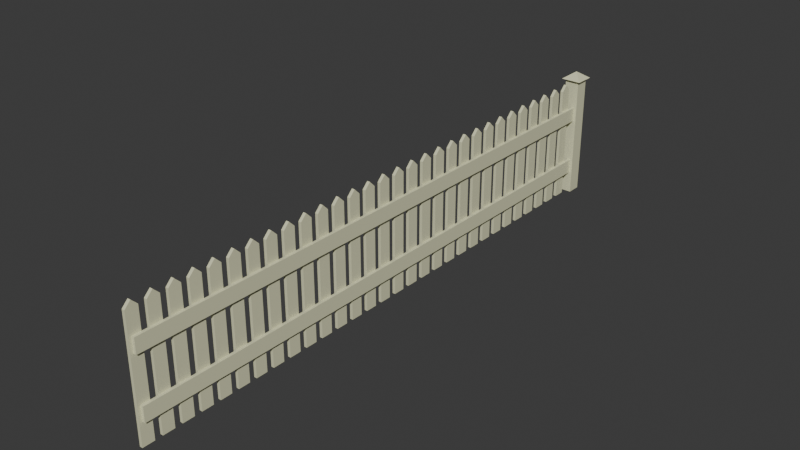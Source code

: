 # Source: white-picket-fence.blend  (saved by Blender 5.3.31; exported with 4.5.12 LTS)
import bpy
from mathutils import Matrix  # noqa: F401  (used for matrix-valued properties, if any)

bpy.ops.wm.read_factory_settings(use_empty=True)
scene = bpy.context.scene
scene.name = 'Scene'

# ---- collections
col_collection = bpy.data.collections.new('Collection'); scene.collection.children.link(col_collection)
col_merged = bpy.data.collections.new('Merged'); scene.collection.children.link(col_merged)

# ---- materials (node trees are filled in below, after node groups)
mat_white_paint = bpy.data.materials.new('white_paint')
mat_white_paint.alpha_threshold = 0.0
mat_white_paint.use_backface_culling_lightprobe_volume = False
mat_white_paint.roughness = 0.5
mat_white_paint.line_color = (0.0, 0.0, 0.0, 1.0)

# ---- material node trees
mat_white_paint.use_nodes = True; mat_white_paint.node_tree.nodes.clear()
_N = mat_white_paint.node_tree.nodes; _L = mat_white_paint.node_tree.links
n0 = _N.new('ShaderNodeOutputMaterial'); n0.name = 'Material Output'; n0.location = (200, 100)
n1 = _N.new('ShaderNodeBsdfPrincipled'); n1.name = 'Principled BSDF'; n1.location = (-200, 100)
n1.inputs[0].default_value = (0.7375, 0.7378, 0.4924, 1.0)
_L.new(n1.outputs[0], n0.inputs[0])
n0.is_active_output = True

# ---- world
world_world = bpy.data.worlds.new('World'); scene.world = world_world
world_world.use_nodes = True; world_world.node_tree.nodes.clear()
_N = world_world.node_tree.nodes; _L = world_world.node_tree.links
n0 = _N.new('ShaderNodeOutputWorld'); n0.name = 'World Output'; n0.location = (200, 100)
n1 = _N.new('ShaderNodeBackground'); n1.name = 'Background'; n1.location = (-200, 100)
n1.inputs[0].default_value = (0.05088, 0.05088, 0.05088, 1.0)
_L.new(n1.outputs[0], n0.inputs[0])
n0.is_active_output = True
world_world.color = (0.05088, 0.05088, 0.05088)
world_world.sun_shadow_jitter_overblur = 0.0

# ---- meshes
me_cube_001 = bpy.data.meshes.new('Cube.001')
me_cube_001.from_pydata([(0.025, 0.1, 2.0), (0.025, 0.1, 0.0), (0.025, -0.1, 2.0), (0.025, -0.1, 0.0), (-0.025, 0.1, 2.0), (-0.025, 0.1, 0.0), (-0.025, -0.1, 2.0), (-0.025, -0.1, 0.0), (0.025, 0.0, 2.1), (-0.025, 0.0, 2.1)], [], [(8, 9, 6, 2), (3, 2, 6, 7), (7, 6, 9, 4, 5), (5, 1, 3, 7), (1, 0, 8, 2, 3), (5, 4, 0, 1), (0, 4, 9, 8)])
_uv = me_cube_001.uv_layers.new(name='UVMap')
_uv.uv.foreach_set('vector', [0.625, 0.625, 0.875, 0.625, 0.875, 0.75, 0.625, 0.75, 0.375, 0.75, 0.625, 0.75, 0.625, 1.0, 0.375, 1.0, 0.375, 0.0, 0.625, 0.0, 0.625, 0.125, 0.625, 0.25, 0.375, 0.25, 0.125, 0.5, 0.375, 0.5, 0.375, 0.75, 0.125, 0.75, 0.375, 0.5, 0.625, 0.5, 0.625, 0.625, 0.625, 0.75, 0.375, 0.75, 0.375, 0.25, 0.625, 0.25, 0.625, 0.5, 0.375, 0.5, 0.625, 0.5, 0.875, 0.5, 0.875, 0.625, 0.625, 0.625])
me_cube_001.materials.append(mat_white_paint)
me_cube_001.use_mirror_vertex_groups = False
me_cube_001.update()
me_cube_002 = bpy.data.meshes.new('Cube.002')
me_cube_002.from_pydata([(-0.5, -0.5, -0.5), (-0.5, -0.5, 0.5), (-0.5, 0.5, -0.5), (-0.5, 0.5, 0.5), (0.5, -0.5, -0.5), (0.5, -0.5, 0.5), (0.5, 0.5, -0.5), (0.5, 0.5, 0.5)], [], [(0, 1, 3, 2), (2, 3, 7, 6), (6, 7, 5, 4), (4, 5, 1, 0), (2, 6, 4, 0), (7, 3, 1, 5)])
_uv = me_cube_002.uv_layers.new(name='UVMap')
_uv.uv.foreach_set('vector', [0.375, 0.0, 0.625, 0.0, 0.625, 0.25, 0.375, 0.25, 0.375, 0.25, 0.625, 0.25, 0.625, 0.5, 0.375, 0.5, 0.375, 0.5, 0.625, 0.5, 0.625, 0.75, 0.375, 0.75, 0.375, 0.75, 0.625, 0.75, 0.625, 1.0, 0.375, 1.0, 0.125, 0.5, 0.375, 0.5, 0.375, 0.75, 0.125, 0.75, 0.625, 0.5, 0.875, 0.5, 0.875, 0.75, 0.625, 0.75])
me_cube_002.materials.append(mat_white_paint)
me_cube_002.update()
me_cube_003 = bpy.data.meshes.new('Cube.003')
me_cube_003.from_pydata([(-0.125, 0.0, 0.0), (-0.125, 0.0, 2.125), (-0.125, 0.25, 0.0), (-0.125, 0.25, 2.125), (0.125, 0.0, 0.0), (0.125, 0.0, 2.125), (0.125, 0.25, 0.0), (0.125, 0.25, 2.125), (-0.1768, 0.3018, 2.13), (0.1768, 0.3018, 2.13), (0.1768, -0.05178, 2.13), (-0.1768, -0.05178, 2.13), (0.0, 0.125, 2.255)], [], [(0, 1, 3, 2), (2, 3, 7, 6), (6, 7, 5, 4), (4, 5, 1, 0), (2, 6, 4, 0), (7, 3, 1, 5), (8, 12, 9), (9, 12, 10), (8, 9, 10, 11), (10, 12, 11), (11, 12, 8)])
_uv = me_cube_003.uv_layers.new(name='UVMap')
_uv.uv.foreach_set('vector', [0.375, 0.0, 0.625, 0.0, 0.625, 0.25, 0.375, 0.25, 0.375, 0.25, 0.625, 0.25, 0.625, 0.5, 0.375, 0.5, 0.375, 0.5, 0.625, 0.5, 0.625, 0.75, 0.375, 0.75, 0.375, 0.75, 0.625, 0.75, 0.625, 1.0, 0.375, 1.0, 0.125, 0.5, 0.375, 0.5, 0.375, 0.75, 0.125, 0.75, 0.625, 0.5, 0.875, 0.5, 0.875, 0.75, 0.625, 0.75, 0.25, 0.49, 0.25, 0.25, 0.49, 0.25, 0.49, 0.25, 0.25, 0.25, 0.25, 0.01, 0.75, 0.49, 0.99, 0.25, 0.75, 0.01, 0.51, 0.25, 0.25, 0.01, 0.25, 0.25, 0.01, 0.25, 0.01, 0.25, 0.25, 0.25, 0.25, 0.49])
me_cube_003.materials.append(mat_white_paint)
me_cube_003.update()

# ---- objects
ob_picket = bpy.data.objects.new('picket', me_cube_001)
ob_picket_001 = bpy.data.objects.new('picket.001', me_cube_001)
ob_picket_002 = bpy.data.objects.new('picket.002', me_cube_001)
ob_picket_003 = bpy.data.objects.new('picket.003', me_cube_001)
ob_picket_004 = bpy.data.objects.new('picket.004', me_cube_001)
ob_picket_005 = bpy.data.objects.new('picket.005', me_cube_001)
ob_picket_006 = bpy.data.objects.new('picket.006', me_cube_001)
ob_plank_bottom = bpy.data.objects.new('plank-bottom', me_cube_002)
ob_picket_008 = bpy.data.objects.new('picket.008', me_cube_001)
ob_picket_009 = bpy.data.objects.new('picket.009', me_cube_001)
ob_picket_010 = bpy.data.objects.new('picket.010', me_cube_001)
ob_picket_011 = bpy.data.objects.new('picket.011', me_cube_001)
ob_picket_012 = bpy.data.objects.new('picket.012', me_cube_001)
ob_picket_013 = bpy.data.objects.new('picket.013', me_cube_001)
ob_picket_014 = bpy.data.objects.new('picket.014', me_cube_001)
ob_picket_015 = bpy.data.objects.new('picket.015', me_cube_001)
ob_picket_016 = bpy.data.objects.new('picket.016', me_cube_001)
ob_picket_017 = bpy.data.objects.new('picket.017', me_cube_001)
ob_picket_018 = bpy.data.objects.new('picket.018', me_cube_001)
ob_picket_019 = bpy.data.objects.new('picket.019', me_cube_001)
ob_picket_020 = bpy.data.objects.new('picket.020', me_cube_001)
ob_picket_021 = bpy.data.objects.new('picket.021', me_cube_001)
ob_picket_022 = bpy.data.objects.new('picket.022', me_cube_001)
ob_picket_023 = bpy.data.objects.new('picket.023', me_cube_001)
ob_picket_025 = bpy.data.objects.new('picket.025', me_cube_001)
ob_picket_026 = bpy.data.objects.new('picket.026', me_cube_001)
ob_picket_027 = bpy.data.objects.new('picket.027', me_cube_001)
ob_picket_028 = bpy.data.objects.new('picket.028', me_cube_001)
ob_picket_029 = bpy.data.objects.new('picket.029', me_cube_001)
ob_picket_030 = bpy.data.objects.new('picket.030', me_cube_001)
ob_picket_031 = bpy.data.objects.new('picket.031', me_cube_001)
ob_plank_top = bpy.data.objects.new('plank-top', me_cube_002)
ob_picket_fence = bpy.data.objects.new('picket-fence', me_cube_003)

# ---- transforms, parenting, visibility, modifiers, constraints
ob_picket.location = (0.0, -2.171, 0.0)
ob_picket.lock_rotations_4d = False
ob_picket.empty_display_type = 'ARROWS'
ob_picket.lineart.crease_threshold = 0.0
ob_picket_001.location = (0.0, -1.846, 0.0)
ob_picket_001.lock_rotations_4d = False
ob_picket_001.empty_display_type = 'ARROWS'
ob_picket_001.lineart.crease_threshold = 0.0
ob_picket_002.location = (0.0, -1.521, 0.0)
ob_picket_002.lock_rotations_4d = False
ob_picket_002.empty_display_type = 'ARROWS'
ob_picket_002.lineart.crease_threshold = 0.0
ob_picket_003.location = (0.0, -1.196, 0.0)
ob_picket_003.lock_rotations_4d = False
ob_picket_003.empty_display_type = 'ARROWS'
ob_picket_003.lineart.crease_threshold = 0.0
ob_picket_004.location = (0.0, -0.8711, 0.0)
ob_picket_004.lock_rotations_4d = False
ob_picket_004.empty_display_type = 'ARROWS'
ob_picket_004.lineart.crease_threshold = 0.0
ob_picket_005.location = (0.0, -0.5461, 0.0)
ob_picket_005.lock_rotations_4d = False
ob_picket_005.empty_display_type = 'ARROWS'
ob_picket_005.lineart.crease_threshold = 0.0
ob_picket_006.location = (0.0, -0.2211, 0.0)
ob_picket_006.lock_rotations_4d = False
ob_picket_006.empty_display_type = 'ARROWS'
ob_picket_006.lineart.crease_threshold = 0.0
ob_plank_bottom.location = (0.05, -4.796, 0.5)
ob_plank_bottom.scale = (0.05, 9.8, 0.25)
ob_picket_008.location = (0.0, -4.771, 0.0)
ob_picket_008.lock_rotations_4d = False
ob_picket_008.empty_display_type = 'ARROWS'
ob_picket_008.lineart.crease_threshold = 0.0
ob_picket_009.location = (0.0, -4.446, 0.0)
ob_picket_009.lock_rotations_4d = False
ob_picket_009.empty_display_type = 'ARROWS'
ob_picket_009.lineart.crease_threshold = 0.0
ob_picket_010.location = (0.0, -4.121, 0.0)
ob_picket_010.lock_rotations_4d = False
ob_picket_010.empty_display_type = 'ARROWS'
ob_picket_010.lineart.crease_threshold = 0.0
ob_picket_011.location = (0.0, -3.796, 0.0)
ob_picket_011.lock_rotations_4d = False
ob_picket_011.empty_display_type = 'ARROWS'
ob_picket_011.lineart.crease_threshold = 0.0
ob_picket_012.location = (0.0, -3.471, 0.0)
ob_picket_012.lock_rotations_4d = False
ob_picket_012.empty_display_type = 'ARROWS'
ob_picket_012.lineart.crease_threshold = 0.0
ob_picket_013.location = (0.0, -3.146, 0.0)
ob_picket_013.lock_rotations_4d = False
ob_picket_013.empty_display_type = 'ARROWS'
ob_picket_013.lineart.crease_threshold = 0.0
ob_picket_014.location = (0.0, -2.821, 0.0)
ob_picket_014.lock_rotations_4d = False
ob_picket_014.empty_display_type = 'ARROWS'
ob_picket_014.lineart.crease_threshold = 0.0
ob_picket_015.location = (0.0, -2.496, 0.0)
ob_picket_015.lock_rotations_4d = False
ob_picket_015.empty_display_type = 'ARROWS'
ob_picket_015.lineart.crease_threshold = 0.0
ob_picket_016.location = (0.0, -7.371, 0.0)
ob_picket_016.lock_rotations_4d = False
ob_picket_016.empty_display_type = 'ARROWS'
ob_picket_016.lineart.crease_threshold = 0.0
ob_picket_017.location = (0.0, -7.046, 0.0)
ob_picket_017.lock_rotations_4d = False
ob_picket_017.empty_display_type = 'ARROWS'
ob_picket_017.lineart.crease_threshold = 0.0
ob_picket_018.location = (0.0, -6.721, 0.0)
ob_picket_018.lock_rotations_4d = False
ob_picket_018.empty_display_type = 'ARROWS'
ob_picket_018.lineart.crease_threshold = 0.0
ob_picket_019.location = (0.0, -6.396, 0.0)
ob_picket_019.lock_rotations_4d = False
ob_picket_019.empty_display_type = 'ARROWS'
ob_picket_019.lineart.crease_threshold = 0.0
ob_picket_020.location = (0.0, -6.071, 0.0)
ob_picket_020.lock_rotations_4d = False
ob_picket_020.empty_display_type = 'ARROWS'
ob_picket_020.lineart.crease_threshold = 0.0
ob_picket_021.location = (0.0, -5.746, 0.0)
ob_picket_021.lock_rotations_4d = False
ob_picket_021.empty_display_type = 'ARROWS'
ob_picket_021.lineart.crease_threshold = 0.0
ob_picket_022.location = (0.0, -5.421, 0.0)
ob_picket_022.lock_rotations_4d = False
ob_picket_022.empty_display_type = 'ARROWS'
ob_picket_022.lineart.crease_threshold = 0.0
ob_picket_023.location = (0.0, -5.096, 0.0)
ob_picket_023.lock_rotations_4d = False
ob_picket_023.empty_display_type = 'ARROWS'
ob_picket_023.lineart.crease_threshold = 0.0
ob_picket_025.location = (0.0, -9.646, 0.0)
ob_picket_025.lock_rotations_4d = False
ob_picket_025.empty_display_type = 'ARROWS'
ob_picket_025.lineart.crease_threshold = 0.0
ob_picket_026.location = (0.0, -9.321, 0.0)
ob_picket_026.lock_rotations_4d = False
ob_picket_026.empty_display_type = 'ARROWS'
ob_picket_026.lineart.crease_threshold = 0.0
ob_picket_027.location = (0.0, -8.996, 0.0)
ob_picket_027.lock_rotations_4d = False
ob_picket_027.empty_display_type = 'ARROWS'
ob_picket_027.lineart.crease_threshold = 0.0
ob_picket_028.location = (0.0, -8.671, 0.0)
ob_picket_028.lock_rotations_4d = False
ob_picket_028.empty_display_type = 'ARROWS'
ob_picket_028.lineart.crease_threshold = 0.0
ob_picket_029.location = (0.0, -8.346, 0.0)
ob_picket_029.lock_rotations_4d = False
ob_picket_029.empty_display_type = 'ARROWS'
ob_picket_029.lineart.crease_threshold = 0.0
ob_picket_030.location = (0.0, -8.021, 0.0)
ob_picket_030.lock_rotations_4d = False
ob_picket_030.empty_display_type = 'ARROWS'
ob_picket_030.lineart.crease_threshold = 0.0
ob_picket_031.location = (0.0, -7.696, 0.0)
ob_picket_031.lock_rotations_4d = False
ob_picket_031.empty_display_type = 'ARROWS'
ob_picket_031.lineart.crease_threshold = 0.0
ob_plank_top.location = (0.05, -4.796, 1.5)
ob_plank_top.scale = (0.05, 9.8, 0.25)
ob_picket_fence.location = (0.0, 0.0, 0.0)
_m = ob_picket_fence.modifiers.new('Boolean', 'BOOLEAN')
_m.collection = col_collection
_m.operation = 'UNION'
_m.operand_type = 'COLLECTION'

# ---- collection membership
col_collection.objects.link(ob_picket)
col_collection.objects.link(ob_picket_001)
col_collection.objects.link(ob_picket_002)
col_collection.objects.link(ob_picket_003)
col_collection.objects.link(ob_picket_004)
col_collection.objects.link(ob_picket_005)
col_collection.objects.link(ob_picket_006)
col_collection.objects.link(ob_plank_bottom)
col_collection.objects.link(ob_picket_008)
col_collection.objects.link(ob_picket_009)
col_collection.objects.link(ob_picket_010)
col_collection.objects.link(ob_picket_011)
col_collection.objects.link(ob_picket_012)
col_collection.objects.link(ob_picket_013)
col_collection.objects.link(ob_picket_014)
col_collection.objects.link(ob_picket_015)
col_collection.objects.link(ob_picket_016)
col_collection.objects.link(ob_picket_017)
col_collection.objects.link(ob_picket_018)
col_collection.objects.link(ob_picket_019)
col_collection.objects.link(ob_picket_020)
col_collection.objects.link(ob_picket_021)
col_collection.objects.link(ob_picket_022)
col_collection.objects.link(ob_picket_023)
col_collection.objects.link(ob_picket_025)
col_collection.objects.link(ob_picket_026)
col_collection.objects.link(ob_picket_027)
col_collection.objects.link(ob_picket_028)
col_collection.objects.link(ob_picket_029)
col_collection.objects.link(ob_picket_030)
col_collection.objects.link(ob_picket_031)
col_collection.objects.link(ob_plank_top)
col_merged.objects.link(ob_picket_fence)
def _layer_coll(name, lc=None):
    lc = lc or bpy.context.view_layer.layer_collection
    for c in lc.children:
        if c.name == name: return c
        r = _layer_coll(name, c)
        if r: return r
_layer_coll('Collection').exclude = True

# ---- scene / render settings (as saved in the file)
scene.frame_start = 1; scene.frame_end = 250; scene.frame_set(1)
scene.render.engine = 'BLENDER_EEVEE_NEXT'
scene.render.bake_bias = 0.0
scene.render.bake_samples = 0
scene.cycles.sampling_pattern = 'TABULATED_SOBOL'
scene.eevee.use_volume_custom_range = False
scene.eevee.fast_gi_thickness_far = 0.0
bpy.context.view_layer.update()

# ---- added for rendering (the .blend has no active camera and no usable light): camera, sun
cam_auto = bpy.data.cameras.new('AutoCamera')
cam_auto.lens = 50.0
cam_auto.sensor_width = 36.0
cam_auto.clip_end = 1000.0
ob_auto_camera = bpy.data.objects.new('AutoCamera', cam_auto)
scene.collection.objects.link(ob_auto_camera)
ob_auto_camera.location = (9.53339, -16.1622, 8.75422)
ob_auto_camera.rotation_euler = (1.09748, -7.21219e-08, 0.694738)
scene.camera = ob_auto_camera
light_auto_sun = bpy.data.lights.new('AutoSun', 'SUN')
light_auto_sun.energy = 3.0
light_auto_sun.angle = 0.0523599
ob_auto_sun = bpy.data.objects.new('AutoSun', light_auto_sun)
scene.collection.objects.link(ob_auto_sun)
ob_auto_sun.rotation_euler = (0.872665, 0.174533, 0.523599)
bpy.context.view_layer.update()
